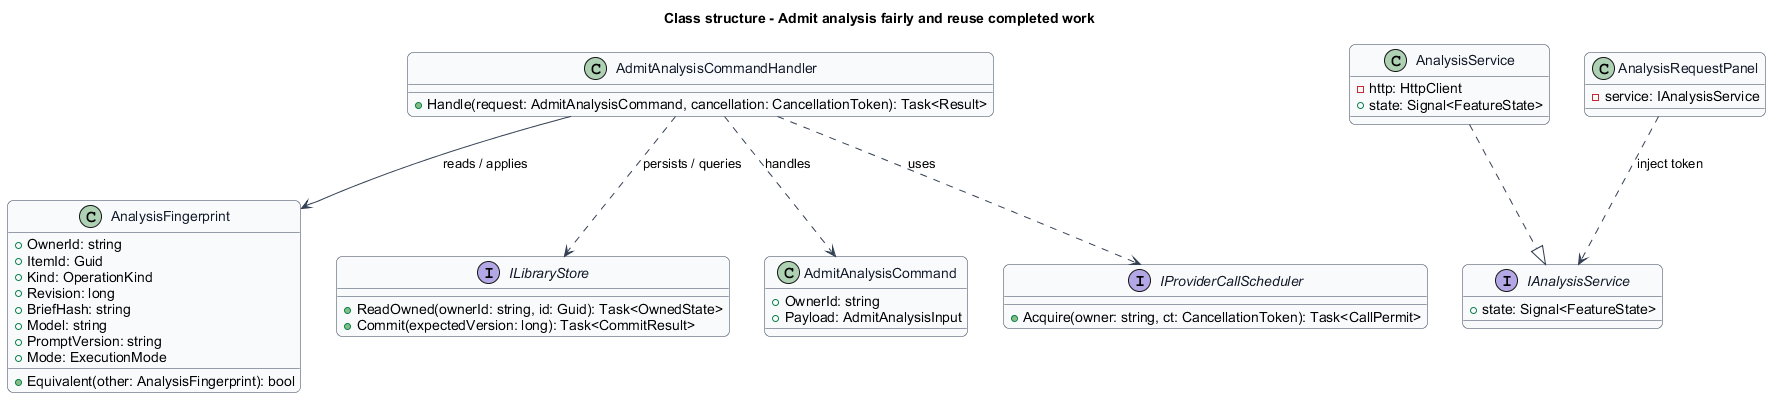

The diagram above was rendered by PlantUML. Its source (embedded in the PNG):
@startuml
skinparam backgroundColor #FFFFFF
skinparam shadowing false
skinparam roundcorner 12
skinparam defaultFontName Arial
skinparam ArrowColor #344054
skinparam rectangle {
  BorderColor #344054
  FontColor #101828
}
skinparam package {
  BorderColor #667085
  FontColor #101828
  BackgroundColor #F9FAFB
}

skinparam class {
  BorderColor #344054
  FontColor #101828
  BackgroundColor #F9FAFB
}
title Class structure - Admit analysis fairly and reuse completed work
class AnalysisFingerprint {
  +OwnerId: string
  +ItemId: Guid
  +Kind: OperationKind
  +Revision: long
  +BriefHash: string
  +Model: string
  +PromptVersion: string
  +Mode: ExecutionMode
  +Equivalent(other: AnalysisFingerprint): bool
}
interface ILibraryStore {
  +ReadOwned(ownerId: string, id: Guid): Task<OwnedState>
  +Commit(expectedVersion: long): Task<CommitResult>
}
class AdmitAnalysisCommand {
  +OwnerId: string
  +Payload: AdmitAnalysisInput
}
class AdmitAnalysisCommandHandler {
  +Handle(request: AdmitAnalysisCommand, cancellation: CancellationToken): Task<Result>
}
AdmitAnalysisCommandHandler ..> AdmitAnalysisCommand : handles
AdmitAnalysisCommandHandler --> AnalysisFingerprint : reads / applies
AdmitAnalysisCommandHandler ..> ILibraryStore : persists / queries
interface IProviderCallScheduler {
  +Acquire(owner: string, ct: CancellationToken): Task<CallPermit>
}
AdmitAnalysisCommandHandler ..> IProviderCallScheduler : uses
interface IAnalysisService {
  +state: Signal<FeatureState>
}
class AnalysisService {
  -http: HttpClient
  +state: Signal<FeatureState>
}
AnalysisService ..|> IAnalysisService
class AnalysisRequestPanel {
  -service: IAnalysisService
}
AnalysisRequestPanel ..> IAnalysisService : inject token
@enduml